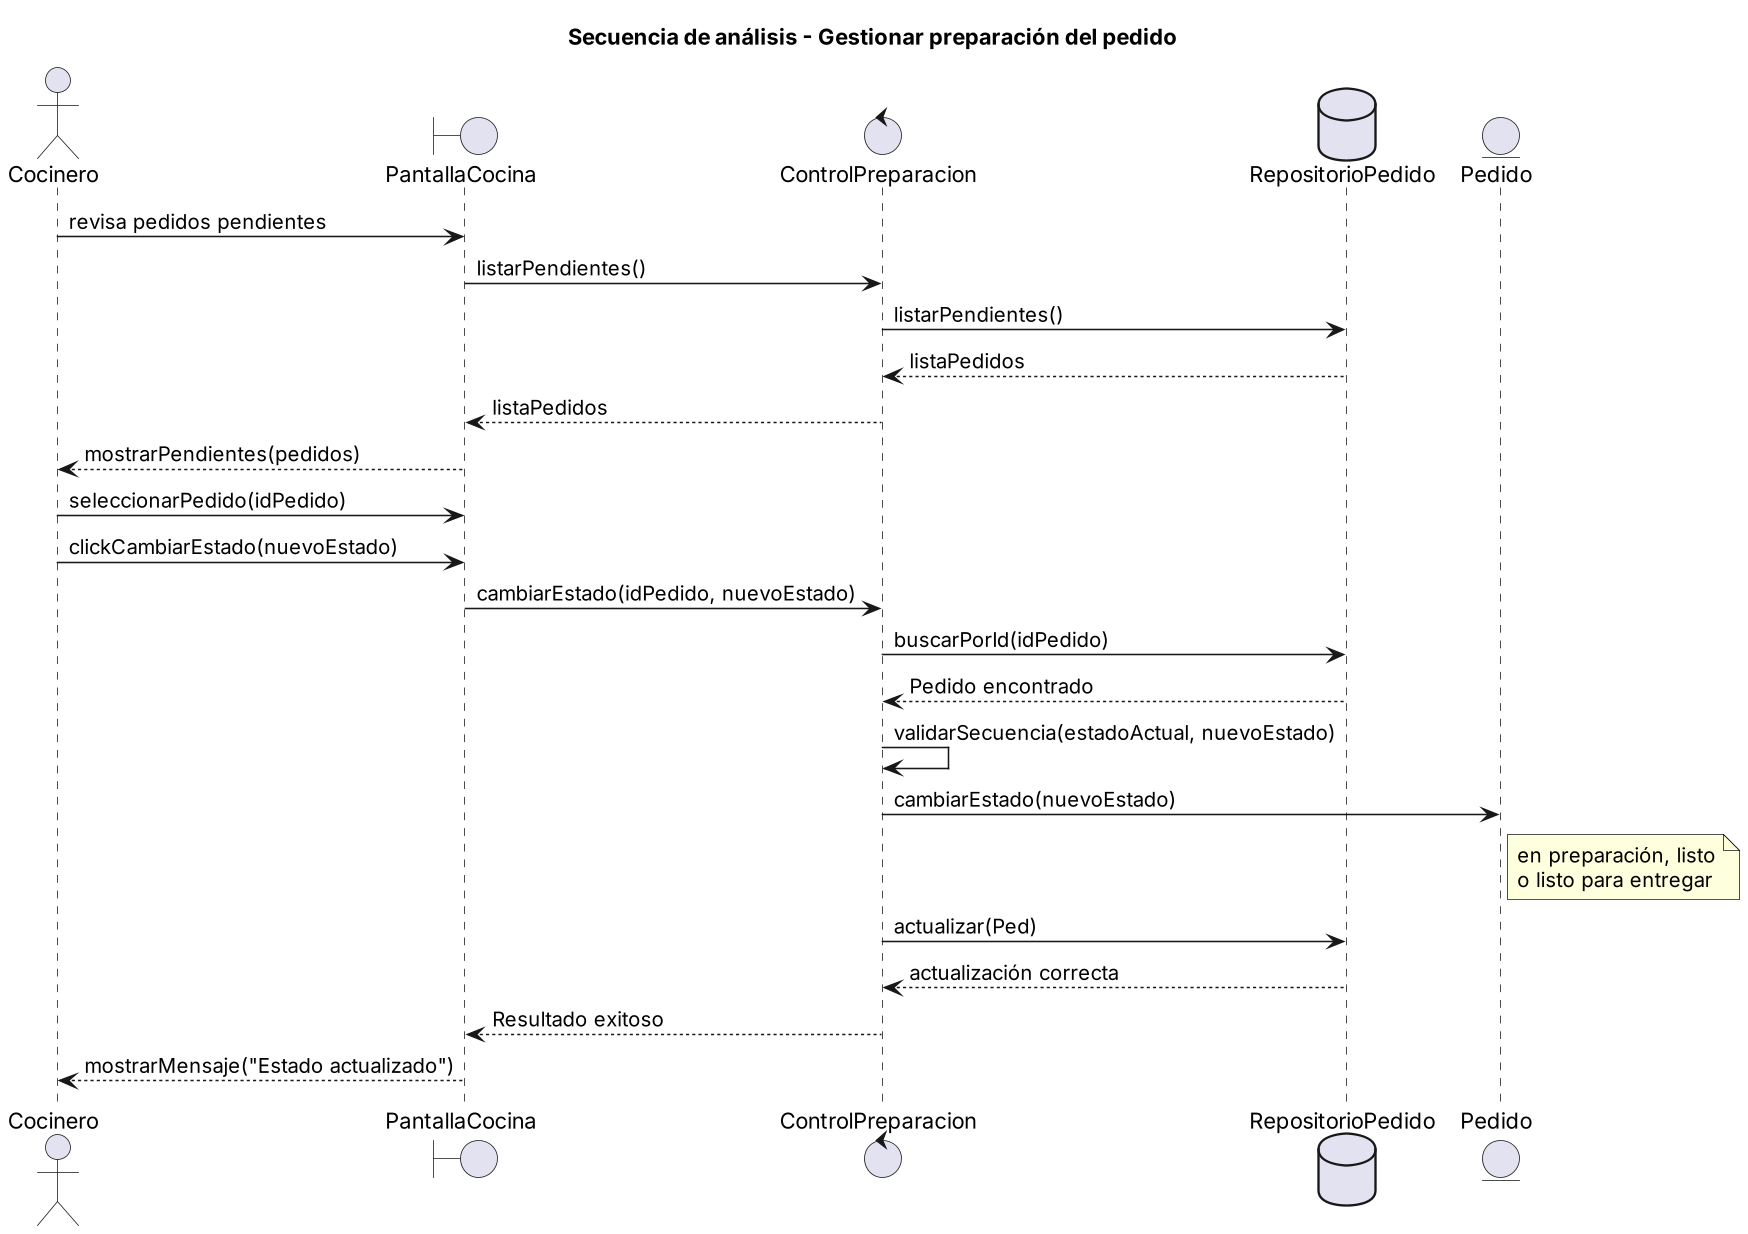

The diagram above was rendered by PlantUML. Its source (embedded in the PNG):
@startuml
skinparamlocked dpi 150
title Secuencia de análisis - Gestionar preparación del pedido
actor "Cocinero" as Cocinero
boundary "PantallaCocina" as UI
control "ControlPreparacion" as Ctrl
database "RepositorioPedido" as Repo
entity "Pedido" as Ped

Cocinero -> UI : revisa pedidos pendientes
UI -> Ctrl : listarPendientes()
Ctrl -> Repo : listarPendientes()
Repo --> Ctrl : listaPedidos
Ctrl --> UI : listaPedidos
UI --> Cocinero : mostrarPendientes(pedidos)
Cocinero -> UI : seleccionarPedido(idPedido)
Cocinero -> UI : clickCambiarEstado(nuevoEstado)
UI -> Ctrl : cambiarEstado(idPedido, nuevoEstado)
Ctrl -> Repo : buscarPorId(idPedido)
Repo --> Ctrl : Pedido encontrado
Ctrl -> Ctrl : validarSecuencia(estadoActual, nuevoEstado)
Ctrl -> Ped : cambiarEstado(nuevoEstado)
note right of Ped : en preparación, listo\no listo para entregar
Ctrl -> Repo : actualizar(Ped)
Repo --> Ctrl : actualización correcta
Ctrl --> UI : Resultado exitoso
UI --> Cocinero : mostrarMensaje("Estado actualizado")
@enduml